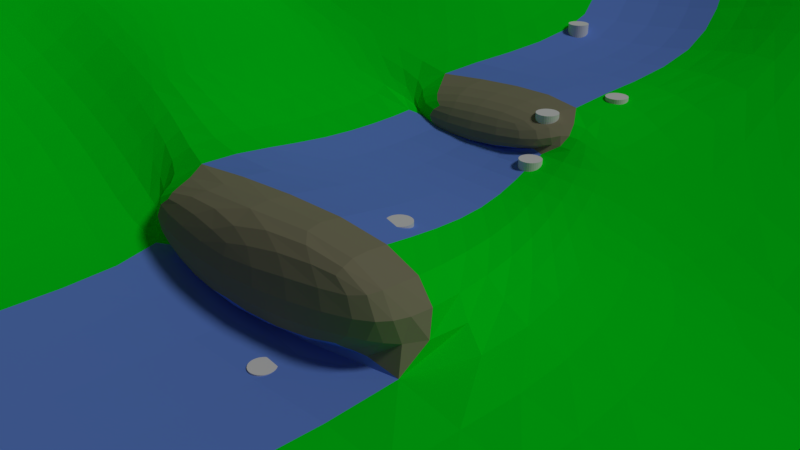 # Source: wesaved.blend  (saved by Blender 2.79.0; exported with 4.5.12 LTS)
import bpy
from mathutils import Matrix  # noqa: F401  (used for matrix-valued properties, if any)

bpy.ops.wm.read_factory_settings(use_empty=True)
scene = bpy.context.scene
scene.name = 'Scene'

# ---- collections
col_collection_1 = bpy.data.collections.new('Collection 1'); scene.collection.children.link(col_collection_1)

# ---- materials (node trees are filled in below, after node groups)
mat_material_001 = bpy.data.materials.new('Material.001')
mat_material_001.alpha_threshold = 0.0
mat_material_001.use_transparent_shadow = False
mat_material_001.diffuse_color = (0.2703, 0.2575, 0.1604, 1.0)
mat_material_001.roughness = 0.5
mat_material_001.line_color = (0.0, 0.0, 0.0, 1.0)
mat_material_002 = bpy.data.materials.new('Material.002')
mat_material_002.alpha_threshold = 0.0
mat_material_002.use_transparent_shadow = False
mat_material_002.diffuse_color = (0.143, 0.28, 0.8, 1.0)
mat_material_002.roughness = 0.5
mat_material_003 = bpy.data.materials.new('Material.003')
mat_material_003.alpha_threshold = 0.0
mat_material_003.use_transparent_shadow = False
mat_material_003.diffuse_color = (0.0, 0.8, 0.01161, 1.0)
mat_material_003.roughness = 0.5

# ---- material node trees

# ---- world
world_world = bpy.data.worlds.new('World'); scene.world = world_world
world_world.color = (0.05088, 0.05088, 0.05088)
world_world.use_sun_shadow = False
world_world.sun_shadow_jitter_overblur = 0.0
world_world.cycles.sampling_method = 'MANUAL'

# ---- cameras
cam_camera = bpy.data.cameras.new('Camera')
cam_camera.clip_end = 100.0
cam_camera.lens = 35.0
cam_camera.sensor_width = 32.0
cam_camera.sensor_height = 18.0
cam_camera.ortho_scale = 7.314
cam_camera.dof.focus_distance = 0.0
cam_camera.dof.aperture_fstop = 128.0

# ---- lights
light_lamp = bpy.data.lights.new('Lamp', 'SUN')
light_lamp.transmission_factor = 0.0
light_lamp.cutoff_distance = 30.0
light_lamp.angle = 0.1993
light_lamp.energy = 1.0
light_lamp.shadow_buffer_clip_start = 1.001
light_lamp.shadow_soft_size = 0.1
light_lamp.shadow_cascade_max_distance = 1000.0

# ---- meshes
me_cylinder = bpy.data.meshes.new('Cylinder')
me_cylinder.from_pydata([(0.0, 1.0, -1.0), (0.0, 1.0, 1.0), (0.1951, 0.9808, -1.0), (0.1951, 0.9808, 1.0), (0.3827, 0.9239, -1.0), (0.3827, 0.9239, 1.0), (0.5556, 0.8315, -1.0), (0.5556, 0.8315, 1.0), (0.7071, 0.7071, -1.0), (0.7071, 0.7071, 1.0), (0.8315, 0.5556, -1.0), (0.8315, 0.5556, 1.0), (0.9239, 0.3827, -1.0), (0.9239, 0.3827, 1.0), (0.9808, 0.1951, -1.0), (0.9808, 0.1951, 1.0), (1.0, 7.55e-08, -1.0), (1.0, 7.55e-08, 1.0), (0.9808, -0.1951, -1.0), (0.9808, -0.1951, 1.0), (0.9239, -0.3827, -1.0), (0.9239, -0.3827, 1.0), (0.8315, -0.5556, -1.0), (0.8315, -0.5556, 1.0), (0.7071, -0.7071, -1.0), (0.7071, -0.7071, 1.0), (0.5556, -0.8315, -1.0), (0.5556, -0.8315, 1.0), (0.3827, -0.9239, -1.0), (0.3827, -0.9239, 1.0), (0.1951, -0.9808, -1.0), (0.1951, -0.9808, 1.0), (-3.258e-07, -1.0, -1.0), (-3.258e-07, -1.0, 1.0), (-0.1951, -0.9808, -1.0), (-0.1951, -0.9808, 1.0), (-0.3827, -0.9239, -1.0), (-0.3827, -0.9239, 1.0), (-0.5556, -0.8315, -1.0), (-0.5556, -0.8315, 1.0), (-0.7071, -0.7071, -1.0), (-0.7071, -0.7071, 1.0), (-0.8315, -0.5556, -1.0), (-0.8315, -0.5556, 1.0), (-0.9239, -0.3827, -1.0), (-0.9239, -0.3827, 1.0), (-0.9808, -0.1951, -1.0), (-0.9808, -0.1951, 1.0), (-1.0, 9.656e-07, -1.0), (-1.0, 9.656e-07, 1.0), (-0.9808, 0.1951, -1.0), (-0.9808, 0.1951, 1.0), (-0.9239, 0.3827, -1.0), (-0.9239, 0.3827, 1.0), (-0.8315, 0.5556, -1.0), (-0.8315, 0.5556, 1.0), (-0.7071, 0.7071, -1.0), (-0.7071, 0.7071, 1.0), (-0.5556, 0.8315, -1.0), (-0.5556, 0.8315, 1.0), (-0.3827, 0.9239, -1.0), (-0.3827, 0.9239, 1.0), (-0.1951, 0.9808, -1.0), (-0.1951, 0.9808, 1.0)], [], [(0, 1, 3, 2), (2, 3, 5, 4), (4, 5, 7, 6), (6, 7, 9, 8), (8, 9, 11, 10), (10, 11, 13, 12), (12, 13, 15, 14), (14, 15, 17, 16), (16, 17, 19, 18), (18, 19, 21, 20), (20, 21, 23, 22), (22, 23, 25, 24), (24, 25, 27, 26), (26, 27, 29, 28), (28, 29, 31, 30), (30, 31, 33, 32), (32, 33, 35, 34), (34, 35, 37, 36), (36, 37, 39, 38), (38, 39, 41, 40), (40, 41, 43, 42), (42, 43, 45, 44), (44, 45, 47, 46), (46, 47, 49, 48), (48, 49, 51, 50), (50, 51, 53, 52), (52, 53, 55, 54), (54, 55, 57, 56), (56, 57, 59, 58), (58, 59, 61, 60), (3, 1, 63, 61, 59, 57, 55, 53, 51, 49, 47, 45, 43, 41, 39, 37, 35, 33, 31, 29, 27, 25, 23, 21, 19, 17, 15, 13, 11, 9, 7, 5), (60, 61, 63, 62), (62, 63, 1, 0), (0, 2, 4, 6, 8, 10, 12, 14, 16, 18, 20, 22, 24, 26, 28, 30, 32, 34, 36, 38, 40, 42, 44, 46, 48, 50, 52, 54, 56, 58, 60, 62)])
me_cylinder.use_remesh_preserve_volume = False
me_cylinder.use_remesh_preserve_attributes = False
me_cylinder.use_mirror_vertex_groups = False
me_cylinder.update()
me_cube_001 = bpy.data.meshes.new('Cube.001')
me_cube_001.from_pydata([(-0.8181, 3.317, -0.8667), (1.086, -2.228, -5.507), (-0.9137, -2.228, -5.507), (0.4355, 2.953, 0.7835), (0.6894, 1.0, -1.713), (1.034, -2.073, 4.71), (-0.9999, -2.036, 1.0), (-1.0, 1.0, -1.713), (0.9013, 1.0, -2.14), (0.7513, 2.879, -0.05733), (-0.8562, 3.495, 2.77), (0.4003, 3.36, 4.453), (-0.2893, 6.592, 4.157), (0.5511, 7.358, 4.157), (1.0, -6.684, -5.507), (-1.0, -6.684, -5.507), (2.279, -2.651, -5.507), (2.394, 1.635, -6.17), (2.279, -6.684, -5.507), (0.9198, 7.042, 7.655), (-1.524, -2.139, -2.675), (-1.61, -0.9107, 3.212), (-1.686, -4.887, -4.572), (-1.466, 0.1804, 4.319), (-1.492, 1.749, 5.775), (-1.472, 2.941, 5.653), (-1.259, 4.767, 11.77), (1.657, 6.306, 5.268), (1.086, -2.85, -5.093), (-0.9143, -2.85, -5.093), (1.034, -2.694, 5.139), (-1.001, -2.657, 1.414), (0.4806, 2.188, -0.193), (-0.7729, 2.552, -1.843), (0.4455, 2.595, 3.476), (-0.811, 2.73, 1.793), (-2.926, -2.139, 4.861), (-3.012, -0.9107, 10.75), (-3.088, -4.887, 2.964), (-2.868, 0.1804, 11.85), (-2.894, 1.749, 13.31), (-2.874, 2.941, 13.19), (-2.661, 6.132, 23.51), (-2.926, -3.609, 14.61), (-3.012, -2.381, 20.5), (-3.088, -6.357, 12.72), (-2.868, -1.29, 21.61), (-2.894, 0.2786, 23.06), (-2.874, 1.471, 22.94), (-2.661, 3.297, 29.05), (-0.6834, 8.728, 11.19), (0.157, 9.493, 11.19), (0.9119, 9.875, 14.02), (1.649, 9.14, 11.63), (0.01663, -3.059, 1.414), (-0.01338, -3.331, -5.987)], [], [(8, 9, 3, 4), (4, 7, 6, 5), (5, 6, 31, 54, 30), (7, 4, 3, 0), (1, 8, 4, 5), (3, 11, 34, 32), (9, 11, 3), (10, 11, 13, 12), (1, 2, 15, 14), (1, 14, 18, 16), (8, 1, 16, 17), (8, 17, 9), (11, 9, 19, 13), (2, 6, 21, 20), (2, 20, 22, 15), (7, 23, 21, 6), (7, 0, 24, 23), (0, 10, 25, 24), (10, 12, 26, 25), (17, 27, 19, 9), (28, 30, 54, 55), (6, 2, 29, 31), (1, 5, 30, 28), (2, 1, 28, 55, 29), (33, 32, 34, 35), (0, 3, 32, 33), (10, 0, 33, 35), (11, 10, 35, 34), (21, 23, 39, 37), (22, 20, 36, 38), (25, 26, 42, 41), (20, 21, 37, 36), (24, 25, 41, 40), (23, 24, 40, 39), (41, 42, 49, 48), (39, 40, 47, 46), (38, 36, 43, 45), (40, 41, 48, 47), (37, 39, 46, 44), (36, 37, 44, 43), (12, 13, 51, 50), (19, 27, 53, 52), (19, 52, 51, 13), (12, 50, 26), (42, 26, 50), (29, 55, 54, 31)])
me_cube_001.polygons.foreach_set('material_index', [2, 1, 0, 1, 2, 0, 2, 1, 1, 2, 2, 2, 2, 2, 2, 2, 2, 2, 2, 2, 0, 2, 0, 1, 0, 1, 2, 0, 2, 2, 2, 2, 2, 2, 2, 2, 2, 2, 2, 2, 1, 2, 2, 2, 2, 0])
me_cube_001.materials.append(mat_material_001)
me_cube_001.materials.append(mat_material_002)
me_cube_001.materials.append(mat_material_003)
me_cube_001.use_remesh_preserve_volume = False
me_cube_001.use_remesh_preserve_attributes = False
me_cube_001.use_mirror_vertex_groups = False
me_cube_001.update()
me_cylinder_001 = bpy.data.meshes.new('Cylinder.001')
me_cylinder_001.from_pydata([(0.0, 1.0, -1.0), (0.0, 1.0, 1.0), (0.1951, 0.9808, -1.0), (0.1951, 0.9808, 1.0), (0.3827, 0.9239, -1.0), (0.3827, 0.9239, 1.0), (0.5556, 0.8315, -1.0), (0.5556, 0.8315, 1.0), (0.7071, 0.7071, -1.0), (0.7071, 0.7071, 1.0), (0.8315, 0.5556, -1.0), (0.8315, 0.5556, 1.0), (0.9239, 0.3827, -1.0), (0.9239, 0.3827, 1.0), (0.9808, 0.1951, -1.0), (0.9808, 0.1951, 1.0), (1.0, 7.55e-08, -1.0), (1.0, 7.55e-08, 1.0), (0.9808, -0.1951, -1.0), (0.9808, -0.1951, 1.0), (0.9239, -0.3827, -1.0), (0.9239, -0.3827, 1.0), (0.8315, -0.5556, -1.0), (0.8315, -0.5556, 1.0), (0.7071, -0.7071, -1.0), (0.7071, -0.7071, 1.0), (0.5556, -0.8315, -1.0), (0.5556, -0.8315, 1.0), (0.3827, -0.9239, -1.0), (0.3827, -0.9239, 1.0), (0.1951, -0.9808, -1.0), (0.1951, -0.9808, 1.0), (-3.258e-07, -1.0, -1.0), (-3.258e-07, -1.0, 1.0), (-0.1951, -0.9808, -1.0), (-0.1951, -0.9808, 1.0), (-0.3827, -0.9239, -1.0), (-0.3827, -0.9239, 1.0), (-0.5556, -0.8315, -1.0), (-0.5556, -0.8315, 1.0), (-0.7071, -0.7071, -1.0), (-0.7071, -0.7071, 1.0), (-0.8315, -0.5556, -1.0), (-0.8315, -0.5556, 1.0), (-0.9239, -0.3827, -1.0), (-0.9239, -0.3827, 1.0), (-0.9808, -0.1951, -1.0), (-0.9808, -0.1951, 1.0), (-1.0, 9.656e-07, -1.0), (-1.0, 9.656e-07, 1.0), (-0.9808, 0.1951, -1.0), (-0.9808, 0.1951, 1.0), (-0.9239, 0.3827, -1.0), (-0.9239, 0.3827, 1.0), (-0.8315, 0.5556, -1.0), (-0.8315, 0.5556, 1.0), (-0.7071, 0.7071, -1.0), (-0.7071, 0.7071, 1.0), (-0.5556, 0.8315, -1.0), (-0.5556, 0.8315, 1.0), (-0.3827, 0.9239, -1.0), (-0.3827, 0.9239, 1.0), (-0.1951, 0.9808, -1.0), (-0.1951, 0.9808, 1.0)], [], [(0, 1, 3, 2), (2, 3, 5, 4), (4, 5, 7, 6), (6, 7, 9, 8), (8, 9, 11, 10), (10, 11, 13, 12), (12, 13, 15, 14), (14, 15, 17, 16), (16, 17, 19, 18), (18, 19, 21, 20), (20, 21, 23, 22), (22, 23, 25, 24), (24, 25, 27, 26), (26, 27, 29, 28), (28, 29, 31, 30), (30, 31, 33, 32), (32, 33, 35, 34), (34, 35, 37, 36), (36, 37, 39, 38), (38, 39, 41, 40), (40, 41, 43, 42), (42, 43, 45, 44), (44, 45, 47, 46), (46, 47, 49, 48), (48, 49, 51, 50), (50, 51, 53, 52), (52, 53, 55, 54), (54, 55, 57, 56), (56, 57, 59, 58), (58, 59, 61, 60), (3, 1, 63, 61, 59, 57, 55, 53, 51, 49, 47, 45, 43, 41, 39, 37, 35, 33, 31, 29, 27, 25, 23, 21, 19, 17, 15, 13, 11, 9, 7, 5), (60, 61, 63, 62), (62, 63, 1, 0), (0, 2, 4, 6, 8, 10, 12, 14, 16, 18, 20, 22, 24, 26, 28, 30, 32, 34, 36, 38, 40, 42, 44, 46, 48, 50, 52, 54, 56, 58, 60, 62)])
me_cylinder_001.use_remesh_preserve_volume = False
me_cylinder_001.use_remesh_preserve_attributes = False
me_cylinder_001.use_mirror_vertex_groups = False
me_cylinder_001.update()
me_cylinder_002 = bpy.data.meshes.new('Cylinder.002')
me_cylinder_002.from_pydata([(0.0, 1.0, -1.0), (0.0, 1.0, 1.0), (0.1951, 0.9808, -1.0), (0.1951, 0.9808, 1.0), (0.3827, 0.9239, -1.0), (0.3827, 0.9239, 1.0), (0.5556, 0.8315, -1.0), (0.5556, 0.8315, 1.0), (0.7071, 0.7071, -1.0), (0.7071, 0.7071, 1.0), (0.8315, 0.5556, -1.0), (0.8315, 0.5556, 1.0), (0.9239, 0.3827, -1.0), (0.9239, 0.3827, 1.0), (0.9808, 0.1951, -1.0), (0.9808, 0.1951, 1.0), (1.0, 7.55e-08, -1.0), (1.0, 7.55e-08, 1.0), (0.9808, -0.1951, -1.0), (0.9808, -0.1951, 1.0), (0.9239, -0.3827, -1.0), (0.9239, -0.3827, 1.0), (0.8315, -0.5556, -1.0), (0.8315, -0.5556, 1.0), (0.7071, -0.7071, -1.0), (0.7071, -0.7071, 1.0), (0.5556, -0.8315, -1.0), (0.5556, -0.8315, 1.0), (0.3827, -0.9239, -1.0), (0.3827, -0.9239, 1.0), (0.1951, -0.9808, -1.0), (0.1951, -0.9808, 1.0), (-3.258e-07, -1.0, -1.0), (-3.258e-07, -1.0, 1.0), (-0.1951, -0.9808, -1.0), (-0.1951, -0.9808, 1.0), (-0.3827, -0.9239, -1.0), (-0.3827, -0.9239, 1.0), (-0.5556, -0.8315, -1.0), (-0.5556, -0.8315, 1.0), (-0.7071, -0.7071, -1.0), (-0.7071, -0.7071, 1.0), (-0.8315, -0.5556, -1.0), (-0.8315, -0.5556, 1.0), (-0.9239, -0.3827, -1.0), (-0.9239, -0.3827, 1.0), (-0.9808, -0.1951, -1.0), (-0.9808, -0.1951, 1.0), (-1.0, 9.656e-07, -1.0), (-1.0, 9.656e-07, 1.0), (-0.9808, 0.1951, -1.0), (-0.9808, 0.1951, 1.0), (-0.9239, 0.3827, -1.0), (-0.9239, 0.3827, 1.0), (-0.8315, 0.5556, -1.0), (-0.8315, 0.5556, 1.0), (-0.7071, 0.7071, -1.0), (-0.7071, 0.7071, 1.0), (-0.5556, 0.8315, -1.0), (-0.5556, 0.8315, 1.0), (-0.3827, 0.9239, -1.0), (-0.3827, 0.9239, 1.0), (-0.1951, 0.9808, -1.0), (-0.1951, 0.9808, 1.0)], [], [(0, 1, 3, 2), (2, 3, 5, 4), (4, 5, 7, 6), (6, 7, 9, 8), (8, 9, 11, 10), (10, 11, 13, 12), (12, 13, 15, 14), (14, 15, 17, 16), (16, 17, 19, 18), (18, 19, 21, 20), (20, 21, 23, 22), (22, 23, 25, 24), (24, 25, 27, 26), (26, 27, 29, 28), (28, 29, 31, 30), (30, 31, 33, 32), (32, 33, 35, 34), (34, 35, 37, 36), (36, 37, 39, 38), (38, 39, 41, 40), (40, 41, 43, 42), (42, 43, 45, 44), (44, 45, 47, 46), (46, 47, 49, 48), (48, 49, 51, 50), (50, 51, 53, 52), (52, 53, 55, 54), (54, 55, 57, 56), (56, 57, 59, 58), (58, 59, 61, 60), (3, 1, 63, 61, 59, 57, 55, 53, 51, 49, 47, 45, 43, 41, 39, 37, 35, 33, 31, 29, 27, 25, 23, 21, 19, 17, 15, 13, 11, 9, 7, 5), (60, 61, 63, 62), (62, 63, 1, 0), (0, 2, 4, 6, 8, 10, 12, 14, 16, 18, 20, 22, 24, 26, 28, 30, 32, 34, 36, 38, 40, 42, 44, 46, 48, 50, 52, 54, 56, 58, 60, 62)])
me_cylinder_002.use_remesh_preserve_volume = False
me_cylinder_002.use_remesh_preserve_attributes = False
me_cylinder_002.use_mirror_vertex_groups = False
me_cylinder_002.update()
me_cylinder_003 = bpy.data.meshes.new('Cylinder.003')
me_cylinder_003.from_pydata([(0.0, 1.0, -1.0), (0.0, 1.0, 1.0), (0.1951, 0.9808, -1.0), (0.1951, 0.9808, 1.0), (0.3827, 0.9239, -1.0), (0.3827, 0.9239, 1.0), (0.5556, 0.8315, -1.0), (0.5556, 0.8315, 1.0), (0.7071, 0.7071, -1.0), (0.7071, 0.7071, 1.0), (0.8315, 0.5556, -1.0), (0.8315, 0.5556, 1.0), (0.9239, 0.3827, -1.0), (0.9239, 0.3827, 1.0), (0.9808, 0.1951, -1.0), (0.9808, 0.1951, 1.0), (1.0, 7.55e-08, -1.0), (1.0, 7.55e-08, 1.0), (0.9808, -0.1951, -1.0), (0.9808, -0.1951, 1.0), (0.9239, -0.3827, -1.0), (0.9239, -0.3827, 1.0), (0.8315, -0.5556, -1.0), (0.8315, -0.5556, 1.0), (0.7071, -0.7071, -1.0), (0.7071, -0.7071, 1.0), (0.5556, -0.8315, -1.0), (0.5556, -0.8315, 1.0), (0.3827, -0.9239, -1.0), (0.3827, -0.9239, 1.0), (0.1951, -0.9808, -1.0), (0.1951, -0.9808, 1.0), (-3.258e-07, -1.0, -1.0), (-3.258e-07, -1.0, 1.0), (-0.1951, -0.9808, -1.0), (-0.1951, -0.9808, 1.0), (-0.3827, -0.9239, -1.0), (-0.3827, -0.9239, 1.0), (-0.5556, -0.8315, -1.0), (-0.5556, -0.8315, 1.0), (-0.7071, -0.7071, -1.0), (-0.7071, -0.7071, 1.0), (-0.8315, -0.5556, -1.0), (-0.8315, -0.5556, 1.0), (-0.9239, -0.3827, -1.0), (-0.9239, -0.3827, 1.0), (-0.9808, -0.1951, -1.0), (-0.9808, -0.1951, 1.0), (-1.0, 9.656e-07, -1.0), (-1.0, 9.656e-07, 1.0), (-0.9808, 0.1951, -1.0), (-0.9808, 0.1951, 1.0), (-0.9239, 0.3827, -1.0), (-0.9239, 0.3827, 1.0), (-0.8315, 0.5556, -1.0), (-0.8315, 0.5556, 1.0), (-0.7071, 0.7071, -1.0), (-0.7071, 0.7071, 1.0), (-0.5556, 0.8315, -1.0), (-0.5556, 0.8315, 1.0), (-0.3827, 0.9239, -1.0), (-0.3827, 0.9239, 1.0), (-0.1951, 0.9808, -1.0), (-0.1951, 0.9808, 1.0)], [], [(0, 1, 3, 2), (2, 3, 5, 4), (4, 5, 7, 6), (6, 7, 9, 8), (8, 9, 11, 10), (10, 11, 13, 12), (12, 13, 15, 14), (14, 15, 17, 16), (16, 17, 19, 18), (18, 19, 21, 20), (20, 21, 23, 22), (22, 23, 25, 24), (24, 25, 27, 26), (26, 27, 29, 28), (28, 29, 31, 30), (30, 31, 33, 32), (32, 33, 35, 34), (34, 35, 37, 36), (36, 37, 39, 38), (38, 39, 41, 40), (40, 41, 43, 42), (42, 43, 45, 44), (44, 45, 47, 46), (46, 47, 49, 48), (48, 49, 51, 50), (50, 51, 53, 52), (52, 53, 55, 54), (54, 55, 57, 56), (56, 57, 59, 58), (58, 59, 61, 60), (3, 1, 63, 61, 59, 57, 55, 53, 51, 49, 47, 45, 43, 41, 39, 37, 35, 33, 31, 29, 27, 25, 23, 21, 19, 17, 15, 13, 11, 9, 7, 5), (60, 61, 63, 62), (62, 63, 1, 0), (0, 2, 4, 6, 8, 10, 12, 14, 16, 18, 20, 22, 24, 26, 28, 30, 32, 34, 36, 38, 40, 42, 44, 46, 48, 50, 52, 54, 56, 58, 60, 62)])
me_cylinder_003.use_remesh_preserve_volume = False
me_cylinder_003.use_remesh_preserve_attributes = False
me_cylinder_003.use_mirror_vertex_groups = False
me_cylinder_003.update()
me_cylinder_004 = bpy.data.meshes.new('Cylinder.004')
me_cylinder_004.from_pydata([(0.0, 1.0, -1.0), (0.0, 1.0, 1.0), (0.1951, 0.9808, -1.0), (0.1951, 0.9808, 1.0), (0.3827, 0.9239, -1.0), (0.3827, 0.9239, 1.0), (0.5556, 0.8315, -1.0), (0.5556, 0.8315, 1.0), (0.7071, 0.7071, -1.0), (0.7071, 0.7071, 1.0), (0.8315, 0.5556, -1.0), (0.8315, 0.5556, 1.0), (0.9239, 0.3827, -1.0), (0.9239, 0.3827, 1.0), (0.9808, 0.1951, -1.0), (0.9808, 0.1951, 1.0), (1.0, 7.55e-08, -1.0), (1.0, 7.55e-08, 1.0), (0.9808, -0.1951, -1.0), (0.9808, -0.1951, 1.0), (0.9239, -0.3827, -1.0), (0.9239, -0.3827, 1.0), (0.8315, -0.5556, -1.0), (0.8315, -0.5556, 1.0), (0.7071, -0.7071, -1.0), (0.7071, -0.7071, 1.0), (0.5556, -0.8315, -1.0), (0.5556, -0.8315, 1.0), (0.3827, -0.9239, -1.0), (0.3827, -0.9239, 1.0), (0.1951, -0.9808, -1.0), (0.1951, -0.9808, 1.0), (-3.258e-07, -1.0, -1.0), (-3.258e-07, -1.0, 1.0), (-0.1951, -0.9808, -1.0), (-0.1951, -0.9808, 1.0), (-0.3827, -0.9239, -1.0), (-0.3827, -0.9239, 1.0), (-0.5556, -0.8315, -1.0), (-0.5556, -0.8315, 1.0), (-0.7071, -0.7071, -1.0), (-0.7071, -0.7071, 1.0), (-0.8315, -0.5556, -1.0), (-0.8315, -0.5556, 1.0), (-0.9239, -0.3827, -1.0), (-0.9239, -0.3827, 1.0), (-0.9808, -0.1951, -1.0), (-0.9808, -0.1951, 1.0), (-1.0, 9.656e-07, -1.0), (-1.0, 9.656e-07, 1.0), (-0.9808, 0.1951, -1.0), (-0.9808, 0.1951, 1.0), (-0.9239, 0.3827, -1.0), (-0.9239, 0.3827, 1.0), (-0.8315, 0.5556, -1.0), (-0.8315, 0.5556, 1.0), (-0.7071, 0.7071, -1.0), (-0.7071, 0.7071, 1.0), (-0.5556, 0.8315, -1.0), (-0.5556, 0.8315, 1.0), (-0.3827, 0.9239, -1.0), (-0.3827, 0.9239, 1.0), (-0.1951, 0.9808, -1.0), (-0.1951, 0.9808, 1.0)], [], [(0, 1, 3, 2), (2, 3, 5, 4), (4, 5, 7, 6), (6, 7, 9, 8), (8, 9, 11, 10), (10, 11, 13, 12), (12, 13, 15, 14), (14, 15, 17, 16), (16, 17, 19, 18), (18, 19, 21, 20), (20, 21, 23, 22), (22, 23, 25, 24), (24, 25, 27, 26), (26, 27, 29, 28), (28, 29, 31, 30), (30, 31, 33, 32), (32, 33, 35, 34), (34, 35, 37, 36), (36, 37, 39, 38), (38, 39, 41, 40), (40, 41, 43, 42), (42, 43, 45, 44), (44, 45, 47, 46), (46, 47, 49, 48), (48, 49, 51, 50), (50, 51, 53, 52), (52, 53, 55, 54), (54, 55, 57, 56), (56, 57, 59, 58), (58, 59, 61, 60), (3, 1, 63, 61, 59, 57, 55, 53, 51, 49, 47, 45, 43, 41, 39, 37, 35, 33, 31, 29, 27, 25, 23, 21, 19, 17, 15, 13, 11, 9, 7, 5), (60, 61, 63, 62), (62, 63, 1, 0), (0, 2, 4, 6, 8, 10, 12, 14, 16, 18, 20, 22, 24, 26, 28, 30, 32, 34, 36, 38, 40, 42, 44, 46, 48, 50, 52, 54, 56, 58, 60, 62)])
me_cylinder_004.use_remesh_preserve_volume = False
me_cylinder_004.use_remesh_preserve_attributes = False
me_cylinder_004.use_mirror_vertex_groups = False
me_cylinder_004.update()
me_cylinder_005 = bpy.data.meshes.new('Cylinder.005')
me_cylinder_005.from_pydata([(0.0, 1.0, -1.0), (0.0, 1.0, 1.0), (0.1951, 0.9808, -1.0), (0.1951, 0.9808, 1.0), (0.3827, 0.9239, -1.0), (0.3827, 0.9239, 1.0), (0.5556, 0.8315, -1.0), (0.5556, 0.8315, 1.0), (0.7071, 0.7071, -1.0), (0.7071, 0.7071, 1.0), (0.8315, 0.5556, -1.0), (0.8315, 0.5556, 1.0), (0.9239, 0.3827, -1.0), (0.9239, 0.3827, 1.0), (0.9808, 0.1951, -1.0), (0.9808, 0.1951, 1.0), (1.0, 7.55e-08, -1.0), (1.0, 7.55e-08, 1.0), (0.9808, -0.1951, -1.0), (0.9808, -0.1951, 1.0), (0.9239, -0.3827, -1.0), (0.9239, -0.3827, 1.0), (0.8315, -0.5556, -1.0), (0.8315, -0.5556, 1.0), (0.7071, -0.7071, -1.0), (0.7071, -0.7071, 1.0), (0.5556, -0.8315, -1.0), (0.5556, -0.8315, 1.0), (0.3827, -0.9239, -1.0), (0.3827, -0.9239, 1.0), (0.1951, -0.9808, -1.0), (0.1951, -0.9808, 1.0), (-3.258e-07, -1.0, -1.0), (-3.258e-07, -1.0, 1.0), (-0.1951, -0.9808, -1.0), (-0.1951, -0.9808, 1.0), (-0.3827, -0.9239, -1.0), (-0.3827, -0.9239, 1.0), (-0.5556, -0.8315, -1.0), (-0.5556, -0.8315, 1.0), (-0.7071, -0.7071, -1.0), (-0.7071, -0.7071, 1.0), (-0.8315, -0.5556, -1.0), (-0.8315, -0.5556, 1.0), (-0.9239, -0.3827, -1.0), (-0.9239, -0.3827, 1.0), (-0.9808, -0.1951, -1.0), (-0.9808, -0.1951, 1.0), (-1.0, 9.656e-07, -1.0), (-1.0, 9.656e-07, 1.0), (-0.9808, 0.1951, -1.0), (-0.9808, 0.1951, 1.0), (-0.9239, 0.3827, -1.0), (-0.9239, 0.3827, 1.0), (-0.8315, 0.5556, -1.0), (-0.8315, 0.5556, 1.0), (-0.7071, 0.7071, -1.0), (-0.7071, 0.7071, 1.0), (-0.5556, 0.8315, -1.0), (-0.5556, 0.8315, 1.0), (-0.3827, 0.9239, -1.0), (-0.3827, 0.9239, 1.0), (-0.1951, 0.9808, -1.0), (-0.1951, 0.9808, 1.0)], [], [(0, 1, 3, 2), (2, 3, 5, 4), (4, 5, 7, 6), (6, 7, 9, 8), (8, 9, 11, 10), (10, 11, 13, 12), (12, 13, 15, 14), (14, 15, 17, 16), (16, 17, 19, 18), (18, 19, 21, 20), (20, 21, 23, 22), (22, 23, 25, 24), (24, 25, 27, 26), (26, 27, 29, 28), (28, 29, 31, 30), (30, 31, 33, 32), (32, 33, 35, 34), (34, 35, 37, 36), (36, 37, 39, 38), (38, 39, 41, 40), (40, 41, 43, 42), (42, 43, 45, 44), (44, 45, 47, 46), (46, 47, 49, 48), (48, 49, 51, 50), (50, 51, 53, 52), (52, 53, 55, 54), (54, 55, 57, 56), (56, 57, 59, 58), (58, 59, 61, 60), (3, 1, 63, 61, 59, 57, 55, 53, 51, 49, 47, 45, 43, 41, 39, 37, 35, 33, 31, 29, 27, 25, 23, 21, 19, 17, 15, 13, 11, 9, 7, 5), (60, 61, 63, 62), (62, 63, 1, 0), (0, 2, 4, 6, 8, 10, 12, 14, 16, 18, 20, 22, 24, 26, 28, 30, 32, 34, 36, 38, 40, 42, 44, 46, 48, 50, 52, 54, 56, 58, 60, 62)])
me_cylinder_005.use_remesh_preserve_volume = False
me_cylinder_005.use_remesh_preserve_attributes = False
me_cylinder_005.use_mirror_vertex_groups = False
me_cylinder_005.update()

# ---- objects
ob_cylinder5 = bpy.data.objects.new('Cylinder5', me_cylinder)
ob_lamp = bpy.data.objects.new('Lamp', light_lamp)
ob_camera = bpy.data.objects.new('Camera', cam_camera)
ob_cube_001 = bpy.data.objects.new('Cube.001', me_cube_001)
ob_cylinder2 = bpy.data.objects.new('Cylinder2', me_cylinder_001)
ob_cylinder1 = bpy.data.objects.new('Cylinder1', me_cylinder_002)
ob_cylinder6 = bpy.data.objects.new('Cylinder6', me_cylinder_003)
ob_cylinder4 = bpy.data.objects.new('Cylinder4', me_cylinder_004)
ob_cylinder3 = bpy.data.objects.new('Cylinder3', me_cylinder_005)

# ---- transforms, parenting, visibility, modifiers, constraints
ob_cylinder5.location = (24.45, 1.291, -23.04)
ob_cylinder5.scale = (1.0, 1.0, 30.0)
ob_cylinder5.lineart.crease_threshold = 0.0
ob_lamp.location = (42.0, -14.04, 37.79)
ob_lamp.rotation_euler = (0.6503, 0.05522, 1.866)
ob_lamp.lock_rotations_4d = False
ob_lamp.empty_display_type = 'ARROWS'
ob_lamp.color = (0.0, 0.0, 0.0, 0.0)
ob_lamp.lineart.crease_threshold = 0.0
ob_camera.location = (64.16, -36.11, 33.77)
ob_camera.rotation_euler = (1.109, 0.0, 0.8149)
ob_camera.lock_rotations_4d = False
ob_camera.empty_display_type = 'ARROWS'
ob_camera.color = (0.0, 0.0, 0.0, 0.0)
ob_camera.display_type = 'WIRE'
ob_camera.lineart.crease_threshold = 0.0
ob_cube_001.location = (17.42, 5.947, 5.841)
ob_cube_001.scale = (15.0, 5.0, 1.0)
ob_cube_001.lock_rotations_4d = False
ob_cube_001.empty_display_type = 'ARROWS'
ob_cube_001.lineart.crease_threshold = 0.0
_m = ob_cube_001.modifiers.new('CorrectiveSmooth', 'CORRECTIVE_SMOOTH')
_m = ob_cube_001.modifiers.new('Subsurf', 'SUBSURF')
_m.uv_smooth = 'PRESERVE_CORNERS'
_m.quality = 2
_m.show_only_control_edges = False
ob_cylinder2.location = (24.45, -10.82, -29.35)
ob_cylinder2.scale = (1.0, 1.0, 30.0)
ob_cylinder2.lineart.crease_threshold = 0.0
ob_cylinder1.location = (22.51, 18.03, -23.65)
ob_cylinder1.scale = (1.0, 1.0, 30.0)
ob_cylinder1.lineart.crease_threshold = 0.0
ob_cylinder6.location = (23.75, 28.0, -20.21)
ob_cylinder6.scale = (1.0, 1.0, 30.0)
ob_cylinder6.lineart.crease_threshold = 0.0
ob_cylinder4.location = (21.35, 21.43, -20.73)
ob_cylinder4.scale = (1.0, 1.0, 30.0)
ob_cylinder4.lineart.crease_threshold = 0.0
ob_cylinder3.location = (12.18, 37.78, -17.46)
ob_cylinder3.scale = (1.0, 1.0, 30.0)
ob_cylinder3.lineart.crease_threshold = 0.0

# ---- collection membership
col_collection_1.objects.link(ob_cylinder5)
col_collection_1.objects.link(ob_lamp)
col_collection_1.objects.link(ob_camera)
col_collection_1.objects.link(ob_cube_001)
col_collection_1.objects.link(ob_cylinder2)
col_collection_1.objects.link(ob_cylinder1)
col_collection_1.objects.link(ob_cylinder6)
col_collection_1.objects.link(ob_cylinder4)
col_collection_1.objects.link(ob_cylinder3)

# ---- scene / render settings (as saved in the file)
scene.camera = ob_camera
scene.frame_start = 1; scene.frame_end = 500; scene.frame_set(173)
scene.render.engine = 'BLENDER_EEVEE_NEXT'
scene.render.resolution_percentage = 50
scene.render.dither_intensity = 0.0
scene.cycles.use_denoising = False
scene.cycles.samples = 128
scene.cycles.sampling_pattern = 'TABULATED_SOBOL'
scene.cycles.use_adaptive_sampling = False
scene.cycles.use_light_tree = False
scene.cycles.blur_glossy = 0.0
scene.cycles.sample_clamp_indirect = 0.0
scene.view_settings.view_transform = 'Standard'
bpy.context.view_layer.update()
